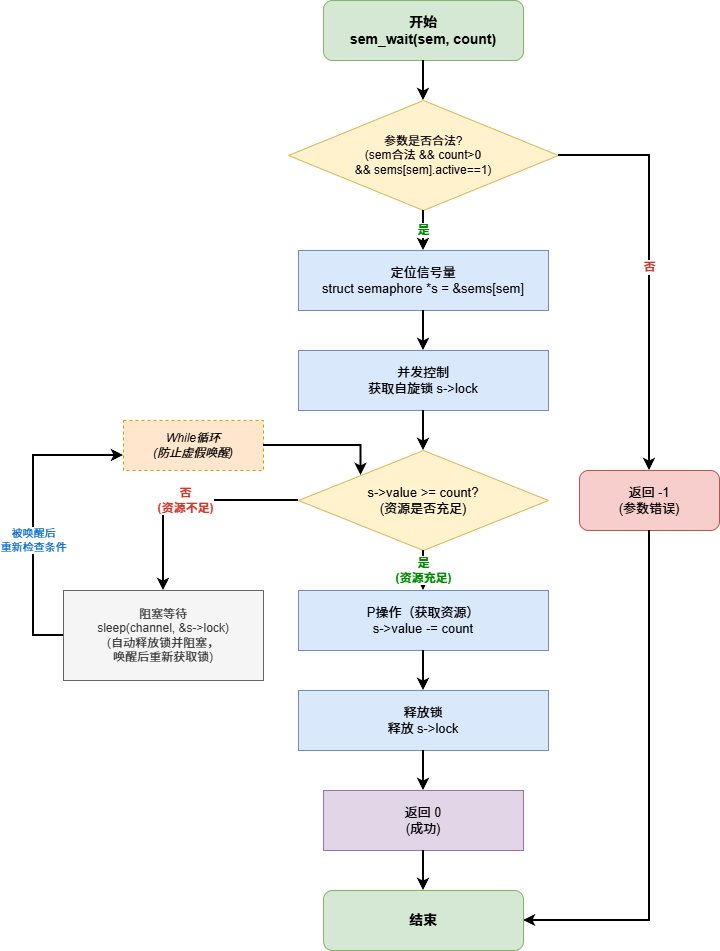

The diagram above was exported from draw.io. Its source (the exported page's mxGraphModel, read from the mxfile embedded in the PNG):
<mxGraphModel dx="1525" dy="601" grid="1" gridSize="10" guides="1" tooltips="1" connect="1" arrows="1" fold="1" page="1" pageScale="1" pageWidth="827" pageHeight="1400" math="0" shadow="0">
  <root>
    <mxCell id="0" />
    <mxCell id="1" parent="0" />
    <mxCell id="start" value="开始&#10;sem_wait(sem, count)" style="rounded=1;whiteSpace=wrap;html=1;fillColor=#d5e8d4;strokeColor=#82b366;fontSize=14;fontStyle=1;" parent="1" vertex="1">
      <mxGeometry x="314" y="40" width="200" height="60" as="geometry" />
    </mxCell>
    <mxCell id="check_param" value="参数是否合法?&#10;(sem合法 &amp;&amp; count&gt;0&#10;&amp;&amp; sems[sem].active==1)" style="rhombus;whiteSpace=wrap;html=1;fillColor=#fff2cc;strokeColor=#d6b656;fontSize=12;" parent="1" vertex="1">
      <mxGeometry x="279" y="140" width="270" height="110" as="geometry" />
    </mxCell>
    <mxCell id="edge1" value="" style="edgeStyle=orthogonalEdgeStyle;rounded=0;orthogonalLoop=1;jettySize=auto;html=1;strokeWidth=2;" parent="1" source="start" target="check_param" edge="1">
      <mxGeometry relative="1" as="geometry" />
    </mxCell>
    <mxCell id="return_error" value="返回 -1&#10;(参数错误)" style="rounded=1;whiteSpace=wrap;html=1;fillColor=#f8cecc;strokeColor=#b85450;fontSize=13;" parent="1" vertex="1">
      <mxGeometry x="570" y="510" width="140" height="60" as="geometry" />
    </mxCell>
    <mxCell id="edge2" value="否" style="edgeStyle=orthogonalEdgeStyle;rounded=0;orthogonalLoop=1;jettySize=auto;html=1;strokeWidth=2;fontSize=12;fontColor=#d73529;fontStyle=1;" parent="1" source="check_param" target="return_error" edge="1">
      <mxGeometry relative="1" as="geometry" />
    </mxCell>
    <mxCell id="locate_sem" value="定位信号量&#10;struct semaphore *s = &amp;sems[sem]" style="rounded=0;whiteSpace=wrap;html=1;fillColor=#dae8fc;strokeColor=#6c8ebf;fontSize=13;" parent="1" vertex="1">
      <mxGeometry x="289" y="290" width="250" height="60" as="geometry" />
    </mxCell>
    <mxCell id="edge3" value="是" style="edgeStyle=orthogonalEdgeStyle;rounded=0;orthogonalLoop=1;jettySize=auto;html=1;strokeWidth=2;fontSize=12;fontColor=#008a00;fontStyle=1;" parent="1" source="check_param" target="locate_sem" edge="1">
      <mxGeometry relative="1" as="geometry" />
    </mxCell>
    <mxCell id="acquire_lock" value="并发控制&#10;获取自旋锁 s-&gt;lock" style="rounded=0;whiteSpace=wrap;html=1;fillColor=#dae8fc;strokeColor=#6c8ebf;fontSize=13;" parent="1" vertex="1">
      <mxGeometry x="289" y="390" width="250" height="60" as="geometry" />
    </mxCell>
    <mxCell id="edge4" value="" style="edgeStyle=orthogonalEdgeStyle;rounded=0;orthogonalLoop=1;jettySize=auto;html=1;strokeWidth=2;" parent="1" source="locate_sem" target="acquire_lock" edge="1">
      <mxGeometry relative="1" as="geometry" />
    </mxCell>
    <mxCell id="while_loop_label" value="While循环&#10;(防止虚假唤醒)" style="rounded=0;whiteSpace=wrap;html=1;fillColor=#ffe6cc;strokeColor=#d79b00;fontSize=12;fontStyle=2;dashed=1;" parent="1" vertex="1">
      <mxGeometry x="114" y="460" width="140" height="50" as="geometry" />
    </mxCell>
    <mxCell id="check_value" value="s-&gt;value &gt;= count?&#10;(资源是否充足)" style="rhombus;whiteSpace=wrap;html=1;fillColor=#fff2cc;strokeColor=#d6b656;fontSize=13;" parent="1" vertex="1">
      <mxGeometry x="289" y="490" width="250" height="100" as="geometry" />
    </mxCell>
    <mxCell id="edge5" value="" style="edgeStyle=orthogonalEdgeStyle;rounded=0;orthogonalLoop=1;jettySize=auto;html=1;strokeWidth=2;" parent="1" source="acquire_lock" target="check_value" edge="1">
      <mxGeometry relative="1" as="geometry" />
    </mxCell>
    <mxCell id="p_operation" value="P操作（获取资源）&#10;s-&gt;value -= count" style="rounded=0;whiteSpace=wrap;html=1;fillColor=#dae8fc;strokeColor=#6c8ebf;fontSize=13;" parent="1" vertex="1">
      <mxGeometry x="289" y="630" width="250" height="60" as="geometry" />
    </mxCell>
    <mxCell id="edge6" value="是&#10;(资源充足)" style="edgeStyle=orthogonalEdgeStyle;rounded=0;orthogonalLoop=1;jettySize=auto;html=1;strokeWidth=2;fontSize=12;fontColor=#008a00;fontStyle=1;" parent="1" source="check_value" target="p_operation" edge="1">
      <mxGeometry relative="1" as="geometry" />
    </mxCell>
    <mxCell id="sleep_call" value="阻塞等待&#10;sleep(channel, &amp;s-&gt;lock)&#10;(自动释放锁并阻塞，&#10;唤醒后重新获取锁)" style="rounded=0;whiteSpace=wrap;html=1;fillColor=#f5f5f5;strokeColor=#666666;fontSize=12;fontColor=#333333;" parent="1" vertex="1">
      <mxGeometry x="54" y="630" width="200" height="90" as="geometry" />
    </mxCell>
    <mxCell id="edge7" value="否&#10;(资源不足)" style="edgeStyle=orthogonalEdgeStyle;rounded=0;orthogonalLoop=1;jettySize=auto;html=1;strokeWidth=2;fontSize=12;fontColor=#d73529;fontStyle=1;" parent="1" source="check_value" target="sleep_call" edge="1">
      <mxGeometry relative="1" as="geometry" />
    </mxCell>
    <mxCell id="edge8" value="被唤醒后&#10;重新检查条件" style="edgeStyle=orthogonalEdgeStyle;rounded=0;orthogonalLoop=1;jettySize=auto;html=1;strokeWidth=2;fontSize=11;fontColor=#0066cc;exitX=0;exitY=0.5;exitDx=0;exitDy=0;" parent="1" source="sleep_call" target="while_loop_label" edge="1">
      <mxGeometry x="-0.1667" relative="1" as="geometry">
        <Array as="points">
          <mxPoint x="24" y="675" />
          <mxPoint x="24" y="495" />
        </Array>
        <mxPoint x="20" y="480" as="targetPoint" />
        <mxPoint as="offset" />
      </mxGeometry>
    </mxCell>
    <mxCell id="release_lock" value="释放锁&#10;释放 s-&gt;lock" style="rounded=0;whiteSpace=wrap;html=1;fillColor=#dae8fc;strokeColor=#6c8ebf;fontSize=13;" parent="1" vertex="1">
      <mxGeometry x="289" y="730" width="250" height="60" as="geometry" />
    </mxCell>
    <mxCell id="edge9" value="" style="edgeStyle=orthogonalEdgeStyle;rounded=0;orthogonalLoop=1;jettySize=auto;html=1;strokeWidth=2;" parent="1" source="p_operation" target="release_lock" edge="1">
      <mxGeometry relative="1" as="geometry" />
    </mxCell>
    <mxCell id="return_success" value="返回 0&#10;(成功)" style="rounded=0;whiteSpace=wrap;html=1;fillColor=#e1d5e7;strokeColor=#9673a6;fontSize=13;" parent="1" vertex="1">
      <mxGeometry x="314" y="830" width="200" height="60" as="geometry" />
    </mxCell>
    <mxCell id="edge10" value="" style="edgeStyle=orthogonalEdgeStyle;rounded=0;orthogonalLoop=1;jettySize=auto;html=1;strokeWidth=2;" parent="1" source="release_lock" target="return_success" edge="1">
      <mxGeometry relative="1" as="geometry" />
    </mxCell>
    <mxCell id="end" value="结束" style="rounded=1;whiteSpace=wrap;html=1;fillColor=#d5e8d4;strokeColor=#82b366;fontSize=14;fontStyle=1;" parent="1" vertex="1">
      <mxGeometry x="314" y="930" width="200" height="60" as="geometry" />
    </mxCell>
    <mxCell id="edge11" value="" style="edgeStyle=orthogonalEdgeStyle;rounded=0;orthogonalLoop=1;jettySize=auto;html=1;strokeWidth=2;" parent="1" source="return_success" target="end" edge="1">
      <mxGeometry relative="1" as="geometry" />
    </mxCell>
    <mxCell id="edge12" value="" style="edgeStyle=orthogonalEdgeStyle;rounded=0;orthogonalLoop=1;jettySize=auto;html=1;strokeWidth=2;exitX=0.5;exitY=1;exitDx=0;exitDy=0;entryX=1;entryY=0.5;entryDx=0;entryDy=0;" parent="1" source="return_error" target="end" edge="1">
      <mxGeometry relative="1" as="geometry">
        <Array as="points">
          <mxPoint x="640" y="960" />
        </Array>
      </mxGeometry>
    </mxCell>
    <mxCell id="4" value="" style="edgeStyle=orthogonalEdgeStyle;rounded=0;orthogonalLoop=1;jettySize=auto;html=1;strokeWidth=2;fontSize=11;fontColor=#0066cc;exitX=1;exitY=0.5;exitDx=0;exitDy=0;entryX=0;entryY=0;entryDx=0;entryDy=0;" parent="1" source="while_loop_label" target="check_value" edge="1">
      <mxGeometry x="-0.5591" relative="1" as="geometry">
        <Array as="points">
          <mxPoint x="352" y="485" />
        </Array>
        <mxPoint x="150" y="620" as="sourcePoint" />
        <mxPoint x="136" y="440" as="targetPoint" />
        <mxPoint as="offset" />
      </mxGeometry>
    </mxCell>
  </root>
</mxGraphModel>